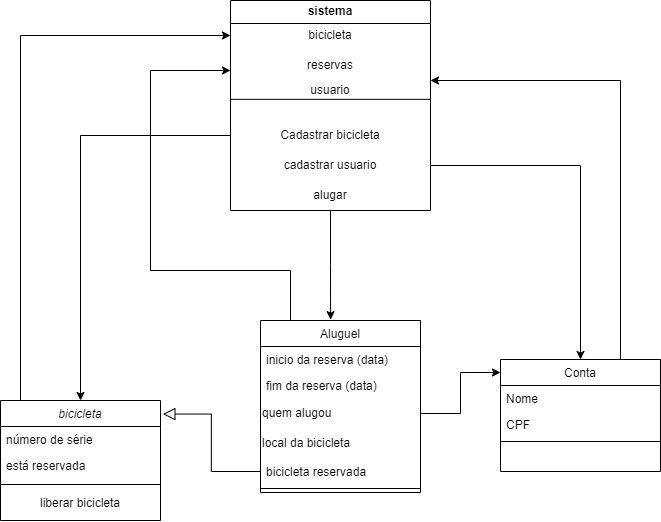

The diagram above was exported from draw.io. Its source (the exported page's mxGraphModel, read from the mxfile embedded in the PNG):
<mxGraphModel dx="1075" dy="472" grid="1" gridSize="10" guides="1" tooltips="1" connect="1" arrows="1" fold="1" page="1" pageScale="1" pageWidth="827" pageHeight="1169" math="0" shadow="0">
  <root>
    <mxCell id="WIyWlLk6GJQsqaUBKTNV-0" />
    <mxCell id="WIyWlLk6GJQsqaUBKTNV-1" parent="WIyWlLk6GJQsqaUBKTNV-0" />
    <mxCell id="2_6TIqmcQGKxQJA16a1R-7" style="edgeStyle=orthogonalEdgeStyle;rounded=0;orthogonalLoop=1;jettySize=auto;html=1;entryX=0;entryY=0.5;entryDx=0;entryDy=0;" edge="1" parent="WIyWlLk6GJQsqaUBKTNV-1" source="zkfFHV4jXpPFQw0GAbJ--0" target="CtXM8JyG06oIEy7aXVfa-11">
      <mxGeometry relative="1" as="geometry">
        <Array as="points">
          <mxPoint x="60" y="45" />
        </Array>
      </mxGeometry>
    </mxCell>
    <mxCell id="zkfFHV4jXpPFQw0GAbJ--0" value="bicicleta" style="swimlane;fontStyle=2;align=center;verticalAlign=top;childLayout=stackLayout;horizontal=1;startSize=26;horizontalStack=0;resizeParent=1;resizeLast=0;collapsible=1;marginBottom=0;rounded=0;shadow=0;strokeWidth=1;" parent="WIyWlLk6GJQsqaUBKTNV-1" vertex="1">
      <mxGeometry x="40" y="410" width="160" height="120" as="geometry">
        <mxRectangle x="230" y="140" width="160" height="26" as="alternateBounds" />
      </mxGeometry>
    </mxCell>
    <mxCell id="zkfFHV4jXpPFQw0GAbJ--1" value="número de série" style="text;align=left;verticalAlign=top;spacingLeft=4;spacingRight=4;overflow=hidden;rotatable=0;points=[[0,0.5],[1,0.5]];portConstraint=eastwest;" parent="zkfFHV4jXpPFQw0GAbJ--0" vertex="1">
      <mxGeometry y="26" width="160" height="26" as="geometry" />
    </mxCell>
    <mxCell id="zkfFHV4jXpPFQw0GAbJ--3" value="está reservada" style="text;align=left;verticalAlign=top;spacingLeft=4;spacingRight=4;overflow=hidden;rotatable=0;points=[[0,0.5],[1,0.5]];portConstraint=eastwest;rounded=0;shadow=0;html=0;" parent="zkfFHV4jXpPFQw0GAbJ--0" vertex="1">
      <mxGeometry y="52" width="160" height="28" as="geometry" />
    </mxCell>
    <mxCell id="zkfFHV4jXpPFQw0GAbJ--4" value="" style="line;html=1;strokeWidth=1;align=left;verticalAlign=middle;spacingTop=-1;spacingLeft=3;spacingRight=3;rotatable=0;labelPosition=right;points=[];portConstraint=eastwest;" parent="zkfFHV4jXpPFQw0GAbJ--0" vertex="1">
      <mxGeometry y="80" width="160" height="8" as="geometry" />
    </mxCell>
    <mxCell id="CtXM8JyG06oIEy7aXVfa-6" value="liberar bicicleta" style="text;strokeColor=none;align=center;fillColor=none;html=1;verticalAlign=middle;whiteSpace=wrap;rounded=0;" parent="zkfFHV4jXpPFQw0GAbJ--0" vertex="1">
      <mxGeometry y="88" width="160" height="30" as="geometry" />
    </mxCell>
    <mxCell id="2_6TIqmcQGKxQJA16a1R-9" style="edgeStyle=orthogonalEdgeStyle;rounded=0;orthogonalLoop=1;jettySize=auto;html=1;entryX=0;entryY=0;entryDx=0;entryDy=0;" edge="1" parent="WIyWlLk6GJQsqaUBKTNV-1" source="zkfFHV4jXpPFQw0GAbJ--6" target="CtXM8JyG06oIEy7aXVfa-17">
      <mxGeometry relative="1" as="geometry">
        <Array as="points">
          <mxPoint x="330" y="280" />
          <mxPoint x="190" y="280" />
          <mxPoint x="190" y="80" />
        </Array>
      </mxGeometry>
    </mxCell>
    <mxCell id="zkfFHV4jXpPFQw0GAbJ--6" value="Aluguel" style="swimlane;fontStyle=0;align=center;verticalAlign=top;childLayout=stackLayout;horizontal=1;startSize=26;horizontalStack=0;resizeParent=1;resizeLast=0;collapsible=1;marginBottom=0;rounded=0;shadow=0;strokeWidth=1;" parent="WIyWlLk6GJQsqaUBKTNV-1" vertex="1">
      <mxGeometry x="300" y="330" width="160" height="172" as="geometry">
        <mxRectangle x="370" y="40" width="160" height="26" as="alternateBounds" />
      </mxGeometry>
    </mxCell>
    <mxCell id="zkfFHV4jXpPFQw0GAbJ--7" value="inicio da reserva (data)" style="text;align=left;verticalAlign=top;spacingLeft=4;spacingRight=4;overflow=hidden;rotatable=0;points=[[0,0.5],[1,0.5]];portConstraint=eastwest;" parent="zkfFHV4jXpPFQw0GAbJ--6" vertex="1">
      <mxGeometry y="26" width="160" height="26" as="geometry" />
    </mxCell>
    <mxCell id="2_6TIqmcQGKxQJA16a1R-0" value="fim da reserva (data)" style="text;align=left;verticalAlign=top;spacingLeft=4;spacingRight=4;overflow=hidden;rotatable=0;points=[[0,0.5],[1,0.5]];portConstraint=eastwest;" vertex="1" parent="zkfFHV4jXpPFQw0GAbJ--6">
      <mxGeometry y="52" width="160" height="26" as="geometry" />
    </mxCell>
    <mxCell id="CtXM8JyG06oIEy7aXVfa-5" value="quem alugou" style="text;strokeColor=none;align=left;fillColor=none;html=1;verticalAlign=middle;whiteSpace=wrap;rounded=0;" parent="zkfFHV4jXpPFQw0GAbJ--6" vertex="1">
      <mxGeometry y="78" width="160" height="30" as="geometry" />
    </mxCell>
    <mxCell id="CtXM8JyG06oIEy7aXVfa-4" value="local da bicicleta" style="text;strokeColor=none;align=left;fillColor=none;html=1;verticalAlign=middle;whiteSpace=wrap;rounded=0;" parent="zkfFHV4jXpPFQw0GAbJ--6" vertex="1">
      <mxGeometry y="108" width="160" height="30" as="geometry" />
    </mxCell>
    <mxCell id="zkfFHV4jXpPFQw0GAbJ--8" value="bicicleta reservada" style="text;align=left;verticalAlign=top;spacingLeft=4;spacingRight=4;overflow=hidden;rotatable=0;points=[[0,0.5],[1,0.5]];portConstraint=eastwest;rounded=0;shadow=0;html=0;" parent="zkfFHV4jXpPFQw0GAbJ--6" vertex="1">
      <mxGeometry y="138" width="160" height="26" as="geometry" />
    </mxCell>
    <mxCell id="zkfFHV4jXpPFQw0GAbJ--9" value="" style="line;html=1;strokeWidth=1;align=left;verticalAlign=middle;spacingTop=-1;spacingLeft=3;spacingRight=3;rotatable=0;labelPosition=right;points=[];portConstraint=eastwest;" parent="zkfFHV4jXpPFQw0GAbJ--6" vertex="1">
      <mxGeometry y="164" width="160" height="8" as="geometry" />
    </mxCell>
    <mxCell id="zkfFHV4jXpPFQw0GAbJ--12" value="" style="endArrow=block;endSize=10;endFill=0;shadow=0;strokeWidth=1;rounded=0;edgeStyle=elbowEdgeStyle;elbow=horizontal;entryX=1.015;entryY=0.113;entryDx=0;entryDy=0;exitX=-0.004;exitY=0.08;exitDx=0;exitDy=0;exitPerimeter=0;entryPerimeter=0;" parent="WIyWlLk6GJQsqaUBKTNV-1" target="zkfFHV4jXpPFQw0GAbJ--0" edge="1">
      <mxGeometry width="160" relative="1" as="geometry">
        <mxPoint x="299.9999999999999" y="481" as="sourcePoint" />
        <mxPoint x="200.64" y="650.24" as="targetPoint" />
      </mxGeometry>
    </mxCell>
    <mxCell id="2_6TIqmcQGKxQJA16a1R-8" style="edgeStyle=orthogonalEdgeStyle;rounded=0;orthogonalLoop=1;jettySize=auto;html=1;entryX=1;entryY=0.25;entryDx=0;entryDy=0;" edge="1" parent="WIyWlLk6GJQsqaUBKTNV-1" source="zkfFHV4jXpPFQw0GAbJ--17" target="CtXM8JyG06oIEy7aXVfa-17">
      <mxGeometry relative="1" as="geometry">
        <Array as="points">
          <mxPoint x="660" y="90" />
        </Array>
      </mxGeometry>
    </mxCell>
    <mxCell id="zkfFHV4jXpPFQw0GAbJ--17" value="Conta" style="swimlane;fontStyle=0;align=center;verticalAlign=top;childLayout=stackLayout;horizontal=1;startSize=26;horizontalStack=0;resizeParent=1;resizeLast=0;collapsible=1;marginBottom=0;rounded=0;shadow=0;strokeWidth=1;" parent="WIyWlLk6GJQsqaUBKTNV-1" vertex="1">
      <mxGeometry x="540" y="369" width="160" height="112" as="geometry">
        <mxRectangle x="550" y="140" width="160" height="26" as="alternateBounds" />
      </mxGeometry>
    </mxCell>
    <mxCell id="zkfFHV4jXpPFQw0GAbJ--18" value="Nome" style="text;align=left;verticalAlign=top;spacingLeft=4;spacingRight=4;overflow=hidden;rotatable=0;points=[[0,0.5],[1,0.5]];portConstraint=eastwest;" parent="zkfFHV4jXpPFQw0GAbJ--17" vertex="1">
      <mxGeometry y="26" width="160" height="26" as="geometry" />
    </mxCell>
    <mxCell id="zkfFHV4jXpPFQw0GAbJ--20" value="CPF" style="text;align=left;verticalAlign=top;spacingLeft=4;spacingRight=4;overflow=hidden;rotatable=0;points=[[0,0.5],[1,0.5]];portConstraint=eastwest;rounded=0;shadow=0;html=0;" parent="zkfFHV4jXpPFQw0GAbJ--17" vertex="1">
      <mxGeometry y="52" width="160" height="26" as="geometry" />
    </mxCell>
    <mxCell id="zkfFHV4jXpPFQw0GAbJ--23" value="" style="line;html=1;strokeWidth=1;align=left;verticalAlign=middle;spacingTop=-1;spacingLeft=3;spacingRight=3;rotatable=0;labelPosition=right;points=[];portConstraint=eastwest;" parent="zkfFHV4jXpPFQw0GAbJ--17" vertex="1">
      <mxGeometry y="78" width="160" height="8" as="geometry" />
    </mxCell>
    <mxCell id="CtXM8JyG06oIEy7aXVfa-8" value="" style="edgeStyle=orthogonalEdgeStyle;rounded=0;orthogonalLoop=1;jettySize=auto;html=1;exitX=1;exitY=0.5;exitDx=0;exitDy=0;entryX=0;entryY=0.116;entryDx=0;entryDy=0;entryPerimeter=0;" parent="WIyWlLk6GJQsqaUBKTNV-1" source="CtXM8JyG06oIEy7aXVfa-5" target="zkfFHV4jXpPFQw0GAbJ--17" edge="1">
      <mxGeometry relative="1" as="geometry" />
    </mxCell>
    <mxCell id="CtXM8JyG06oIEy7aXVfa-10" value="sistema" style="swimlane;whiteSpace=wrap;html=1;" parent="WIyWlLk6GJQsqaUBKTNV-1" vertex="1">
      <mxGeometry x="270" y="10" width="200" height="210" as="geometry" />
    </mxCell>
    <mxCell id="CtXM8JyG06oIEy7aXVfa-11" value="bicicleta" style="text;strokeColor=none;align=center;fillColor=none;html=1;verticalAlign=middle;whiteSpace=wrap;rounded=0;" parent="CtXM8JyG06oIEy7aXVfa-10" vertex="1">
      <mxGeometry y="20" width="200" height="30" as="geometry" />
    </mxCell>
    <mxCell id="CtXM8JyG06oIEy7aXVfa-13" value="" style="endArrow=none;html=1;rounded=0;exitX=0;exitY=1;exitDx=0;exitDy=0;entryX=1;entryY=1;entryDx=0;entryDy=0;" parent="CtXM8JyG06oIEy7aXVfa-10" edge="1">
      <mxGeometry width="50" height="50" relative="1" as="geometry">
        <mxPoint y="98.82" as="sourcePoint" />
        <mxPoint x="200" y="98.82" as="targetPoint" />
      </mxGeometry>
    </mxCell>
    <mxCell id="CtXM8JyG06oIEy7aXVfa-12" value="Cadastrar bicicleta" style="text;strokeColor=none;align=center;fillColor=none;html=1;verticalAlign=middle;whiteSpace=wrap;rounded=0;" parent="CtXM8JyG06oIEy7aXVfa-10" vertex="1">
      <mxGeometry y="120" width="200" height="30" as="geometry" />
    </mxCell>
    <mxCell id="CtXM8JyG06oIEy7aXVfa-15" value="alugar" style="text;strokeColor=none;align=center;fillColor=none;html=1;verticalAlign=middle;whiteSpace=wrap;rounded=0;" parent="CtXM8JyG06oIEy7aXVfa-10" vertex="1">
      <mxGeometry y="180" width="200" height="30" as="geometry" />
    </mxCell>
    <mxCell id="CtXM8JyG06oIEy7aXVfa-14" value="cadastrar usuario" style="text;strokeColor=none;align=center;fillColor=none;html=1;verticalAlign=middle;whiteSpace=wrap;rounded=0;" parent="CtXM8JyG06oIEy7aXVfa-10" vertex="1">
      <mxGeometry y="150" width="200" height="30" as="geometry" />
    </mxCell>
    <mxCell id="CtXM8JyG06oIEy7aXVfa-16" value="reservas" style="text;strokeColor=none;align=center;fillColor=none;html=1;verticalAlign=middle;whiteSpace=wrap;rounded=0;" parent="CtXM8JyG06oIEy7aXVfa-10" vertex="1">
      <mxGeometry y="50" width="200" height="30" as="geometry" />
    </mxCell>
    <mxCell id="CtXM8JyG06oIEy7aXVfa-17" value="usuario" style="text;strokeColor=none;align=center;fillColor=none;html=1;verticalAlign=middle;whiteSpace=wrap;rounded=0;" parent="CtXM8JyG06oIEy7aXVfa-10" vertex="1">
      <mxGeometry y="70" width="200" height="40" as="geometry" />
    </mxCell>
    <mxCell id="2_6TIqmcQGKxQJA16a1R-2" style="edgeStyle=orthogonalEdgeStyle;rounded=0;orthogonalLoop=1;jettySize=auto;html=1;entryX=0.5;entryY=0;entryDx=0;entryDy=0;" edge="1" parent="WIyWlLk6GJQsqaUBKTNV-1" source="CtXM8JyG06oIEy7aXVfa-12" target="zkfFHV4jXpPFQw0GAbJ--0">
      <mxGeometry relative="1" as="geometry" />
    </mxCell>
    <mxCell id="2_6TIqmcQGKxQJA16a1R-3" style="edgeStyle=orthogonalEdgeStyle;rounded=0;orthogonalLoop=1;jettySize=auto;html=1;" edge="1" parent="WIyWlLk6GJQsqaUBKTNV-1" source="CtXM8JyG06oIEy7aXVfa-14" target="zkfFHV4jXpPFQw0GAbJ--17">
      <mxGeometry relative="1" as="geometry" />
    </mxCell>
    <mxCell id="2_6TIqmcQGKxQJA16a1R-4" style="edgeStyle=orthogonalEdgeStyle;rounded=0;orthogonalLoop=1;jettySize=auto;html=1;entryX=0.438;entryY=-0.005;entryDx=0;entryDy=0;entryPerimeter=0;" edge="1" parent="WIyWlLk6GJQsqaUBKTNV-1" source="CtXM8JyG06oIEy7aXVfa-15" target="zkfFHV4jXpPFQw0GAbJ--6">
      <mxGeometry relative="1" as="geometry" />
    </mxCell>
  </root>
</mxGraphModel>